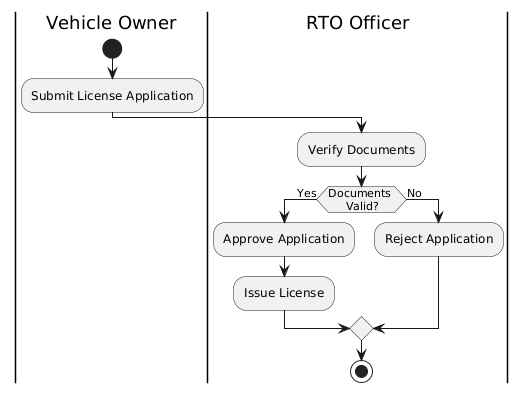

The diagram above was rendered by PlantUML. Its source (embedded in the PNG):
@startuml
|Vehicle Owner|
start
:Submit License Application;

|RTO Officer|
:Verify Documents;

if (Documents 
     Valid?) then (Yes)
  :Approve Application;
  :Issue License;
else (No)
  :Reject Application;
endif

stop
@enduml